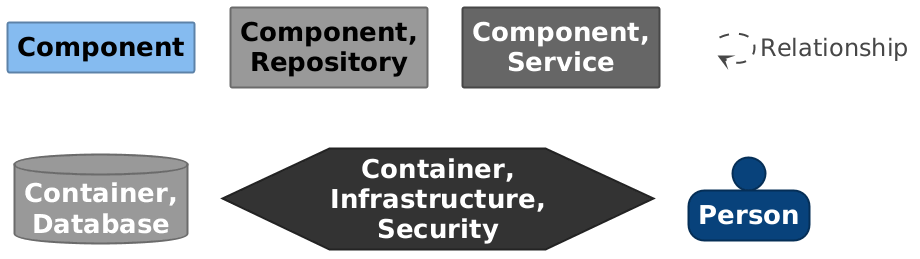

The diagram above was rendered by PlantUML. Its source (embedded in the PNG):
@startuml

set separator none
hide stereotype

<style>
  root {
    BackgroundColor: #ffffff;
    FontColor: #444444;
  }
  // Element,Component
  .Element-RWxlbWVudCxDb21wb25lbnQ= {
    BackgroundColor: #85bbf0;
    LineColor: #5d82a8;
    LineStyle: 0;
    LineThickness: 2;
    FontColor: #000000;
    FontSize: 24;
    HorizontalAlignment: center;
    Shadowing: 0;
    MaximumWidth: 200;
  }
  // Element,Component,Repository
  .Element-RWxlbWVudCxDb21wb25lbnQsUmVwb3NpdG9yeQ== {
    BackgroundColor: #999999;
    LineColor: #6b6b6b;
    LineStyle: 0;
    LineThickness: 2;
    FontColor: #000000;
    FontSize: 24;
    HorizontalAlignment: center;
    Shadowing: 0;
    MaximumWidth: 200;
  }
  // Element,Component,Service
  .Element-RWxlbWVudCxDb21wb25lbnQsU2VydmljZQ== {
    BackgroundColor: #666666;
    LineColor: #474747;
    LineStyle: 0;
    LineThickness: 2;
    FontColor: #ffffff;
    FontSize: 24;
    HorizontalAlignment: center;
    Shadowing: 0;
    MaximumWidth: 200;
  }
  // Element,Container,Database
  .Element-RWxlbWVudCxDb250YWluZXIsRGF0YWJhc2U= {
    BackgroundColor: #999999;
    LineColor: #6b6b6b;
    LineStyle: 0;
    LineThickness: 2;
    FontColor: #ffffff;
    FontSize: 24;
    HorizontalAlignment: center;
    Shadowing: 0;
    MaximumWidth: 200;
  }
  // Element,Container,Infrastructure,Security
  .Element-RWxlbWVudCxDb250YWluZXIsSW5mcmFzdHJ1Y3R1cmUsU2VjdXJpdHk= {
    BackgroundColor: #333333;
    LineColor: #232323;
    LineStyle: 0;
    LineThickness: 2;
    FontColor: #ffffff;
    FontSize: 24;
    HorizontalAlignment: center;
    Shadowing: 0;
    MaximumWidth: 200;
  }
  // Element,Person
  .Element-RWxlbWVudCxQZXJzb24= {
    BackgroundColor: #08427b;
    LineColor: #052e56;
    LineStyle: 0;
    LineThickness: 2;
    FontColor: #ffffff;
    FontSize: 24;
    HorizontalAlignment: center;
    Shadowing: 0;
    MaximumWidth: 200;
  }
  // Relationship
  .Relationship-UmVsYXRpb25zaGlw {
    LineThickness: 2;
    LineStyle: 10-10;
    LineColor: #444444;
    FontColor: #444444;
    FontSize: 24;
  }
  // Warehouse Service
  .Boundary-V2FyZWhvdXNlIFNlcnZpY2U= {
    BackgroundColor: #ffffff;
    LineColor: #0b4884;
    LineStyle: 0;
    LineThickness: 2;
    FontColor: #ffffff;
    FontSize: 24;
    HorizontalAlignment: center;
    Shadowing: 0;
  }
  // Warehouse WebServer
  .Boundary-V2FyZWhvdXNlIFdlYlNlcnZlcg== {
    BackgroundColor: #ffffff;
    LineColor: #2e6295;
    LineStyle: 0;
    LineThickness: 2;
    FontColor: #ffffff;
    FontSize: 24;
    HorizontalAlignment: center;
    Shadowing: 0;
  }
  // Webshop
  .Boundary-V2Vic2hvcA== {
    BackgroundColor: #ffffff;
    LineColor: #0b4884;
    LineStyle: 0;
    LineThickness: 2;
    FontColor: #ffffff;
    FontSize: 24;
    HorizontalAlignment: center;
    Shadowing: 0;
  }
  // Webshop WebServer
  .Boundary-V2Vic2hvcCBXZWJTZXJ2ZXI= {
    BackgroundColor: #ffffff;
    LineColor: #2e6295;
    LineStyle: 0;
    LineThickness: 2;
    FontColor: #ffffff;
    FontSize: 24;
    HorizontalAlignment: center;
    Shadowing: 0;
  }
  // transparent element for relationships in legend
  .Element-Transparent {
    BackgroundColor: transparent;
    LineColor: transparent;
    FontColor: transparent;
  }
</style>

rectangle "==Component" <<Element-RWxlbWVudCxDb21wb25lbnQ=>>

rectangle "==Component, Repository" <<Element-RWxlbWVudCxDb21wb25lbnQsUmVwb3NpdG9yeQ==>>

rectangle "==Component, Service" <<Element-RWxlbWVudCxDb21wb25lbnQsU2VydmljZQ==>>

database "==Container, Database" <<Element-RWxlbWVudCxDb250YWluZXIsRGF0YWJhc2U=>>

hexagon "==Container, Infrastructure, Security" <<Element-RWxlbWVudCxDb250YWluZXIsSW5mcmFzdHJ1Y3R1cmUsU2VjdXJpdHk=>>

person "==Person" <<Element-RWxlbWVudCxQZXJzb24=>>

rectangle "." <<.Element-Transparent>> as 1
1 --> 1 <<Relationship-UmVsYXRpb25zaGlw>> : "Relationship"

@enduml